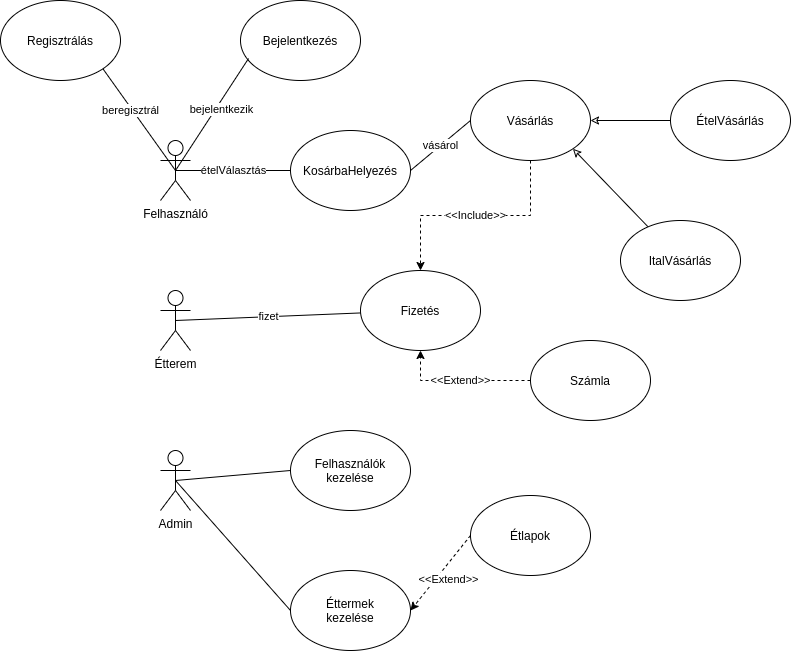

The diagram above was exported from draw.io. Its source (the exported page's mxGraphModel, read from the mxfile embedded in the PNG):
<mxGraphModel dx="2249" dy="800" grid="1" gridSize="10" guides="1" tooltips="1" connect="1" arrows="1" fold="1" page="1" pageScale="1" pageWidth="827" pageHeight="1169" background="#FFFFFF" math="0" shadow="0">
  <root>
    <mxCell id="0" />
    <mxCell id="1" parent="0" />
    <mxCell id="forWqT4e3U5VoZhWoONG-1" value="Étterem" style="shape=umlActor;verticalLabelPosition=bottom;verticalAlign=top;html=1;outlineConnect=0;" parent="1" vertex="1">
      <mxGeometry x="130" y="380" width="30" height="60" as="geometry" />
    </mxCell>
    <mxCell id="forWqT4e3U5VoZhWoONG-2" value="Felhasználó&lt;br&gt;" style="shape=umlActor;verticalLabelPosition=bottom;verticalAlign=top;html=1;outlineConnect=0;" parent="1" vertex="1">
      <mxGeometry x="130" y="230" width="30" height="60" as="geometry" />
    </mxCell>
    <mxCell id="forWqT4e3U5VoZhWoONG-14" value="&amp;lt;&amp;lt;Include&amp;gt;&amp;gt;" style="edgeStyle=orthogonalEdgeStyle;rounded=0;sketch=0;orthogonalLoop=1;jettySize=auto;html=1;entryX=0.5;entryY=0;entryDx=0;entryDy=0;shadow=0;dashed=1;startArrow=none;startFill=0;strokeColor=default;" parent="1" source="forWqT4e3U5VoZhWoONG-4" target="forWqT4e3U5VoZhWoONG-5" edge="1">
      <mxGeometry relative="1" as="geometry" />
    </mxCell>
    <mxCell id="forWqT4e3U5VoZhWoONG-4" value="Vásárlás" style="ellipse;whiteSpace=wrap;html=1;" parent="1" vertex="1">
      <mxGeometry x="440" y="170" width="120" height="80" as="geometry" />
    </mxCell>
    <mxCell id="forWqT4e3U5VoZhWoONG-5" value="Fizetés&lt;br&gt;" style="ellipse;whiteSpace=wrap;html=1;" parent="1" vertex="1">
      <mxGeometry x="330" y="360" width="120" height="80" as="geometry" />
    </mxCell>
    <mxCell id="forWqT4e3U5VoZhWoONG-16" style="edgeStyle=orthogonalEdgeStyle;rounded=0;sketch=0;orthogonalLoop=1;jettySize=auto;html=1;shadow=0;startArrow=none;startFill=0;strokeColor=default;endArrow=classic;endFill=0;" parent="1" source="forWqT4e3U5VoZhWoONG-6" target="forWqT4e3U5VoZhWoONG-4" edge="1">
      <mxGeometry relative="1" as="geometry" />
    </mxCell>
    <mxCell id="forWqT4e3U5VoZhWoONG-6" value="ÉtelVásárlás" style="ellipse;whiteSpace=wrap;html=1;" parent="1" vertex="1">
      <mxGeometry x="640" y="170" width="120" height="80" as="geometry" />
    </mxCell>
    <mxCell id="forWqT4e3U5VoZhWoONG-13" value="&amp;lt;&amp;lt;Extend&amp;gt;&amp;gt;" style="edgeStyle=orthogonalEdgeStyle;rounded=0;sketch=0;orthogonalLoop=1;jettySize=auto;html=1;entryX=0.5;entryY=1;entryDx=0;entryDy=0;shadow=0;startArrow=none;startFill=0;strokeColor=default;dashed=1;" parent="1" source="forWqT4e3U5VoZhWoONG-7" target="forWqT4e3U5VoZhWoONG-5" edge="1">
      <mxGeometry relative="1" as="geometry" />
    </mxCell>
    <mxCell id="forWqT4e3U5VoZhWoONG-7" value="Számla" style="ellipse;whiteSpace=wrap;html=1;" parent="1" vertex="1">
      <mxGeometry x="500" y="430" width="120" height="80" as="geometry" />
    </mxCell>
    <mxCell id="forWqT4e3U5VoZhWoONG-12" value="vásárol" style="endArrow=none;html=1;shadow=0;sketch=0;strokeColor=default;entryX=0;entryY=0.5;entryDx=0;entryDy=0;rounded=0;exitX=1;exitY=0.5;exitDx=0;exitDy=0;" parent="1" source="DcJdDnz7llCRH75Ytjc--14" target="forWqT4e3U5VoZhWoONG-4" edge="1">
      <mxGeometry width="50" height="50" relative="1" as="geometry">
        <mxPoint x="270" y="170" as="sourcePoint" />
        <mxPoint x="320" y="120" as="targetPoint" />
      </mxGeometry>
    </mxCell>
    <mxCell id="forWqT4e3U5VoZhWoONG-15" value="fizet" style="endArrow=none;html=1;rounded=0;shadow=0;sketch=0;strokeColor=default;exitX=0.5;exitY=0.5;exitDx=0;exitDy=0;exitPerimeter=0;" parent="1" source="forWqT4e3U5VoZhWoONG-1" target="forWqT4e3U5VoZhWoONG-5" edge="1">
      <mxGeometry width="50" height="50" relative="1" as="geometry">
        <mxPoint x="390" y="430" as="sourcePoint" />
        <mxPoint x="440" y="380" as="targetPoint" />
      </mxGeometry>
    </mxCell>
    <mxCell id="forWqT4e3U5VoZhWoONG-18" style="sketch=0;orthogonalLoop=1;jettySize=auto;html=1;entryX=1;entryY=1;entryDx=0;entryDy=0;shadow=0;startArrow=none;startFill=0;endArrow=classic;endFill=0;strokeColor=default;" parent="1" source="forWqT4e3U5VoZhWoONG-17" target="forWqT4e3U5VoZhWoONG-4" edge="1">
      <mxGeometry relative="1" as="geometry" />
    </mxCell>
    <mxCell id="forWqT4e3U5VoZhWoONG-17" value="ItalVásárlás" style="ellipse;whiteSpace=wrap;html=1;" parent="1" vertex="1">
      <mxGeometry x="590" y="310" width="120" height="80" as="geometry" />
    </mxCell>
    <mxCell id="DcJdDnz7llCRH75Ytjc--1" value="Admin" style="shape=umlActor;verticalLabelPosition=bottom;verticalAlign=top;html=1;outlineConnect=0;" vertex="1" parent="1">
      <mxGeometry x="130" y="540" width="30" height="60" as="geometry" />
    </mxCell>
    <mxCell id="DcJdDnz7llCRH75Ytjc--2" value="Felhasználók&lt;br&gt;kezelése" style="ellipse;whiteSpace=wrap;html=1;" vertex="1" parent="1">
      <mxGeometry x="260" y="520" width="120" height="80" as="geometry" />
    </mxCell>
    <mxCell id="DcJdDnz7llCRH75Ytjc--3" value="Regisztrálás" style="ellipse;whiteSpace=wrap;html=1;" vertex="1" parent="1">
      <mxGeometry x="-30" y="90" width="120" height="80" as="geometry" />
    </mxCell>
    <mxCell id="DcJdDnz7llCRH75Ytjc--5" value="beregisztrál" style="endArrow=none;html=1;rounded=0;exitX=0.5;exitY=0.5;exitDx=0;exitDy=0;exitPerimeter=0;entryX=1;entryY=1;entryDx=0;entryDy=0;" edge="1" parent="1" source="forWqT4e3U5VoZhWoONG-2" target="DcJdDnz7llCRH75Ytjc--3">
      <mxGeometry x="0.2001" y="2" width="50" height="50" relative="1" as="geometry">
        <mxPoint x="240" y="190" as="sourcePoint" />
        <mxPoint x="290" y="140" as="targetPoint" />
        <mxPoint as="offset" />
      </mxGeometry>
    </mxCell>
    <mxCell id="DcJdDnz7llCRH75Ytjc--6" value="Éttermek&lt;br&gt;kezelése" style="ellipse;whiteSpace=wrap;html=1;" vertex="1" parent="1">
      <mxGeometry x="260" y="660" width="120" height="80" as="geometry" />
    </mxCell>
    <mxCell id="DcJdDnz7llCRH75Ytjc--7" value="" style="endArrow=none;html=1;rounded=0;exitX=0.5;exitY=0.5;exitDx=0;exitDy=0;exitPerimeter=0;entryX=0;entryY=0.5;entryDx=0;entryDy=0;" edge="1" parent="1" source="DcJdDnz7llCRH75Ytjc--1" target="DcJdDnz7llCRH75Ytjc--6">
      <mxGeometry width="50" height="50" relative="1" as="geometry">
        <mxPoint x="220" y="750" as="sourcePoint" />
        <mxPoint x="270" y="700" as="targetPoint" />
      </mxGeometry>
    </mxCell>
    <mxCell id="DcJdDnz7llCRH75Ytjc--8" value="" style="endArrow=none;html=1;rounded=0;entryX=0;entryY=0.5;entryDx=0;entryDy=0;exitX=0.5;exitY=0.5;exitDx=0;exitDy=0;exitPerimeter=0;" edge="1" parent="1" source="DcJdDnz7llCRH75Ytjc--1" target="DcJdDnz7llCRH75Ytjc--2">
      <mxGeometry width="50" height="50" relative="1" as="geometry">
        <mxPoint x="250" y="630" as="sourcePoint" />
        <mxPoint x="300" y="580" as="targetPoint" />
      </mxGeometry>
    </mxCell>
    <mxCell id="DcJdDnz7llCRH75Ytjc--10" value="Étlapok" style="ellipse;whiteSpace=wrap;html=1;" vertex="1" parent="1">
      <mxGeometry x="440" y="585" width="120" height="80" as="geometry" />
    </mxCell>
    <mxCell id="DcJdDnz7llCRH75Ytjc--12" value="" style="endArrow=classic;html=1;rounded=0;dashed=1;entryX=1;entryY=0.5;entryDx=0;entryDy=0;exitX=0;exitY=0.5;exitDx=0;exitDy=0;" edge="1" parent="1" source="DcJdDnz7llCRH75Ytjc--10" target="DcJdDnz7llCRH75Ytjc--6">
      <mxGeometry width="50" height="50" relative="1" as="geometry">
        <mxPoint x="500" y="470" as="sourcePoint" />
        <mxPoint x="550" y="420" as="targetPoint" />
      </mxGeometry>
    </mxCell>
    <mxCell id="DcJdDnz7llCRH75Ytjc--13" value="&amp;lt;&amp;lt;Extend&amp;gt;&amp;gt;" style="edgeLabel;html=1;align=center;verticalAlign=middle;resizable=0;points=[];" vertex="1" connectable="0" parent="DcJdDnz7llCRH75Ytjc--12">
      <mxGeometry x="0.1833" y="3" relative="1" as="geometry">
        <mxPoint x="11" y="-3" as="offset" />
      </mxGeometry>
    </mxCell>
    <mxCell id="DcJdDnz7llCRH75Ytjc--14" value="KosárbaHelyezés" style="ellipse;whiteSpace=wrap;html=1;" vertex="1" parent="1">
      <mxGeometry x="260" y="220" width="120" height="80" as="geometry" />
    </mxCell>
    <mxCell id="DcJdDnz7llCRH75Ytjc--15" value="ételVálasztás" style="endArrow=none;html=1;rounded=0;exitX=0.5;exitY=0.5;exitDx=0;exitDy=0;exitPerimeter=0;entryX=0;entryY=0.5;entryDx=0;entryDy=0;" edge="1" parent="1" source="forWqT4e3U5VoZhWoONG-2" target="DcJdDnz7llCRH75Ytjc--14">
      <mxGeometry width="50" height="50" relative="1" as="geometry">
        <mxPoint x="500" y="470" as="sourcePoint" />
        <mxPoint x="550" y="420" as="targetPoint" />
      </mxGeometry>
    </mxCell>
    <mxCell id="DcJdDnz7llCRH75Ytjc--16" value="Bejelentkezés" style="ellipse;whiteSpace=wrap;html=1;" vertex="1" parent="1">
      <mxGeometry x="210" y="90" width="120" height="80" as="geometry" />
    </mxCell>
    <mxCell id="DcJdDnz7llCRH75Ytjc--17" value="" style="endArrow=none;html=1;rounded=0;exitX=0.5;exitY=0.5;exitDx=0;exitDy=0;exitPerimeter=0;entryX=0.067;entryY=0.725;entryDx=0;entryDy=0;entryPerimeter=0;" edge="1" parent="1" source="forWqT4e3U5VoZhWoONG-2" target="DcJdDnz7llCRH75Ytjc--16">
      <mxGeometry width="50" height="50" relative="1" as="geometry">
        <mxPoint x="150" y="230" as="sourcePoint" />
        <mxPoint x="200" y="180" as="targetPoint" />
      </mxGeometry>
    </mxCell>
    <mxCell id="DcJdDnz7llCRH75Ytjc--18" value="bejelentkezik" style="edgeLabel;html=1;align=center;verticalAlign=middle;resizable=0;points=[];" vertex="1" connectable="0" parent="DcJdDnz7llCRH75Ytjc--17">
      <mxGeometry x="0.2587" y="-4" relative="1" as="geometry">
        <mxPoint x="-4" y="7" as="offset" />
      </mxGeometry>
    </mxCell>
  </root>
</mxGraphModel>